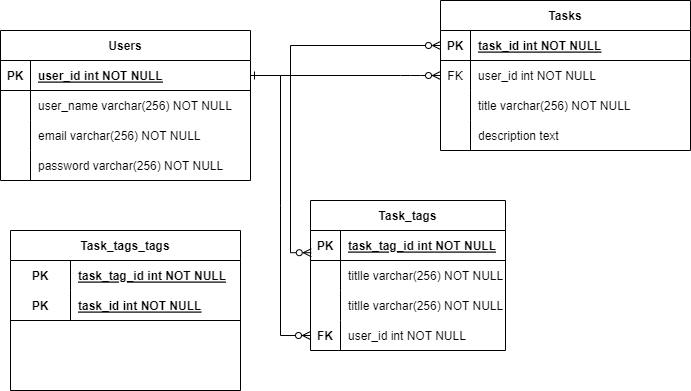

The diagram above was exported from draw.io. Its source (the exported page's mxGraphModel, read from the mxfile embedded in the PNG):
<mxGraphModel dx="1038" dy="521" grid="1" gridSize="10" guides="1" tooltips="1" connect="1" arrows="1" fold="1" page="1" pageScale="1" pageWidth="850" pageHeight="1100" math="0" shadow="0" extFonts="Permanent Marker^https://fonts.googleapis.com/css?family=Permanent+Marker">
  <root>
    <mxCell id="0" />
    <mxCell id="1" parent="0" />
    <mxCell id="C-vyLk0tnHw3VtMMgP7b-1" value="" style="edgeStyle=entityRelationEdgeStyle;endArrow=ERzeroToMany;startArrow=ERone;endFill=1;startFill=0;" parent="1" source="C-vyLk0tnHw3VtMMgP7b-24" target="C-vyLk0tnHw3VtMMgP7b-6" edge="1">
      <mxGeometry width="100" height="100" relative="1" as="geometry">
        <mxPoint x="340" y="720" as="sourcePoint" />
        <mxPoint x="440" y="620" as="targetPoint" />
      </mxGeometry>
    </mxCell>
    <mxCell id="C-vyLk0tnHw3VtMMgP7b-2" value="Tasks" style="shape=table;startSize=30;container=1;collapsible=1;childLayout=tableLayout;fixedRows=1;rowLines=0;fontStyle=1;align=center;resizeLast=1;" parent="1" vertex="1">
      <mxGeometry x="460" y="30" width="250" height="150" as="geometry" />
    </mxCell>
    <mxCell id="C-vyLk0tnHw3VtMMgP7b-3" value="" style="shape=partialRectangle;collapsible=0;dropTarget=0;pointerEvents=0;fillColor=none;points=[[0,0.5],[1,0.5]];portConstraint=eastwest;top=0;left=0;right=0;bottom=1;" parent="C-vyLk0tnHw3VtMMgP7b-2" vertex="1">
      <mxGeometry y="30" width="250" height="30" as="geometry" />
    </mxCell>
    <mxCell id="C-vyLk0tnHw3VtMMgP7b-4" value="PK" style="shape=partialRectangle;overflow=hidden;connectable=0;fillColor=none;top=0;left=0;bottom=0;right=0;fontStyle=1;" parent="C-vyLk0tnHw3VtMMgP7b-3" vertex="1">
      <mxGeometry width="30" height="30" as="geometry">
        <mxRectangle width="30" height="30" as="alternateBounds" />
      </mxGeometry>
    </mxCell>
    <mxCell id="C-vyLk0tnHw3VtMMgP7b-5" value="task_id int NOT NULL " style="shape=partialRectangle;overflow=hidden;connectable=0;fillColor=none;top=0;left=0;bottom=0;right=0;align=left;spacingLeft=6;fontStyle=5;" parent="C-vyLk0tnHw3VtMMgP7b-3" vertex="1">
      <mxGeometry x="30" width="220" height="30" as="geometry">
        <mxRectangle width="220" height="30" as="alternateBounds" />
      </mxGeometry>
    </mxCell>
    <mxCell id="C-vyLk0tnHw3VtMMgP7b-6" value="" style="shape=partialRectangle;collapsible=0;dropTarget=0;pointerEvents=0;fillColor=none;points=[[0,0.5],[1,0.5]];portConstraint=eastwest;top=0;left=0;right=0;bottom=0;" parent="C-vyLk0tnHw3VtMMgP7b-2" vertex="1">
      <mxGeometry y="60" width="250" height="30" as="geometry" />
    </mxCell>
    <mxCell id="C-vyLk0tnHw3VtMMgP7b-7" value="FK" style="shape=partialRectangle;overflow=hidden;connectable=0;fillColor=none;top=0;left=0;bottom=0;right=0;" parent="C-vyLk0tnHw3VtMMgP7b-6" vertex="1">
      <mxGeometry width="30" height="30" as="geometry">
        <mxRectangle width="30" height="30" as="alternateBounds" />
      </mxGeometry>
    </mxCell>
    <mxCell id="C-vyLk0tnHw3VtMMgP7b-8" value="user_id int NOT NULL" style="shape=partialRectangle;overflow=hidden;connectable=0;fillColor=none;top=0;left=0;bottom=0;right=0;align=left;spacingLeft=6;" parent="C-vyLk0tnHw3VtMMgP7b-6" vertex="1">
      <mxGeometry x="30" width="220" height="30" as="geometry">
        <mxRectangle width="220" height="30" as="alternateBounds" />
      </mxGeometry>
    </mxCell>
    <mxCell id="C-vyLk0tnHw3VtMMgP7b-9" value="" style="shape=partialRectangle;collapsible=0;dropTarget=0;pointerEvents=0;fillColor=none;points=[[0,0.5],[1,0.5]];portConstraint=eastwest;top=0;left=0;right=0;bottom=0;" parent="C-vyLk0tnHw3VtMMgP7b-2" vertex="1">
      <mxGeometry y="90" width="250" height="30" as="geometry" />
    </mxCell>
    <mxCell id="C-vyLk0tnHw3VtMMgP7b-10" value="" style="shape=partialRectangle;overflow=hidden;connectable=0;fillColor=none;top=0;left=0;bottom=0;right=0;" parent="C-vyLk0tnHw3VtMMgP7b-9" vertex="1">
      <mxGeometry width="30" height="30" as="geometry">
        <mxRectangle width="30" height="30" as="alternateBounds" />
      </mxGeometry>
    </mxCell>
    <mxCell id="C-vyLk0tnHw3VtMMgP7b-11" value="title varchar(256) NOT NULL" style="shape=partialRectangle;overflow=hidden;connectable=0;fillColor=none;top=0;left=0;bottom=0;right=0;align=left;spacingLeft=6;" parent="C-vyLk0tnHw3VtMMgP7b-9" vertex="1">
      <mxGeometry x="30" width="220" height="30" as="geometry">
        <mxRectangle width="220" height="30" as="alternateBounds" />
      </mxGeometry>
    </mxCell>
    <mxCell id="IlXySzillTFCnyrU3-i9-7" value="" style="shape=tableRow;horizontal=0;startSize=0;swimlaneHead=0;swimlaneBody=0;fillColor=none;collapsible=0;dropTarget=0;points=[[0,0.5],[1,0.5]];portConstraint=eastwest;top=0;left=0;right=0;bottom=0;" vertex="1" parent="C-vyLk0tnHw3VtMMgP7b-2">
      <mxGeometry y="120" width="250" height="30" as="geometry" />
    </mxCell>
    <mxCell id="IlXySzillTFCnyrU3-i9-8" value="" style="shape=partialRectangle;connectable=0;fillColor=none;top=0;left=0;bottom=0;right=0;editable=1;overflow=hidden;" vertex="1" parent="IlXySzillTFCnyrU3-i9-7">
      <mxGeometry width="30" height="30" as="geometry">
        <mxRectangle width="30" height="30" as="alternateBounds" />
      </mxGeometry>
    </mxCell>
    <mxCell id="IlXySzillTFCnyrU3-i9-9" value="description text" style="shape=partialRectangle;connectable=0;fillColor=none;top=0;left=0;bottom=0;right=0;align=left;spacingLeft=6;overflow=hidden;" vertex="1" parent="IlXySzillTFCnyrU3-i9-7">
      <mxGeometry x="30" width="220" height="30" as="geometry">
        <mxRectangle width="220" height="30" as="alternateBounds" />
      </mxGeometry>
    </mxCell>
    <mxCell id="C-vyLk0tnHw3VtMMgP7b-23" value="Users" style="shape=table;startSize=30;container=1;collapsible=1;childLayout=tableLayout;fixedRows=1;rowLines=0;fontStyle=1;align=center;resizeLast=1;" parent="1" vertex="1">
      <mxGeometry x="20" y="60" width="250" height="150" as="geometry" />
    </mxCell>
    <mxCell id="C-vyLk0tnHw3VtMMgP7b-24" value="" style="shape=partialRectangle;collapsible=0;dropTarget=0;pointerEvents=0;fillColor=none;points=[[0,0.5],[1,0.5]];portConstraint=eastwest;top=0;left=0;right=0;bottom=1;" parent="C-vyLk0tnHw3VtMMgP7b-23" vertex="1">
      <mxGeometry y="30" width="250" height="30" as="geometry" />
    </mxCell>
    <mxCell id="C-vyLk0tnHw3VtMMgP7b-25" value="PK" style="shape=partialRectangle;overflow=hidden;connectable=0;fillColor=none;top=0;left=0;bottom=0;right=0;fontStyle=1;" parent="C-vyLk0tnHw3VtMMgP7b-24" vertex="1">
      <mxGeometry width="30" height="30" as="geometry">
        <mxRectangle width="30" height="30" as="alternateBounds" />
      </mxGeometry>
    </mxCell>
    <mxCell id="C-vyLk0tnHw3VtMMgP7b-26" value="user_id int NOT NULL " style="shape=partialRectangle;overflow=hidden;connectable=0;fillColor=none;top=0;left=0;bottom=0;right=0;align=left;spacingLeft=6;fontStyle=5;" parent="C-vyLk0tnHw3VtMMgP7b-24" vertex="1">
      <mxGeometry x="30" width="220" height="30" as="geometry">
        <mxRectangle width="220" height="30" as="alternateBounds" />
      </mxGeometry>
    </mxCell>
    <mxCell id="C-vyLk0tnHw3VtMMgP7b-27" value="" style="shape=partialRectangle;collapsible=0;dropTarget=0;pointerEvents=0;fillColor=none;points=[[0,0.5],[1,0.5]];portConstraint=eastwest;top=0;left=0;right=0;bottom=0;" parent="C-vyLk0tnHw3VtMMgP7b-23" vertex="1">
      <mxGeometry y="60" width="250" height="30" as="geometry" />
    </mxCell>
    <mxCell id="C-vyLk0tnHw3VtMMgP7b-28" value="" style="shape=partialRectangle;overflow=hidden;connectable=0;fillColor=none;top=0;left=0;bottom=0;right=0;" parent="C-vyLk0tnHw3VtMMgP7b-27" vertex="1">
      <mxGeometry width="30" height="30" as="geometry">
        <mxRectangle width="30" height="30" as="alternateBounds" />
      </mxGeometry>
    </mxCell>
    <mxCell id="C-vyLk0tnHw3VtMMgP7b-29" value="user_name varchar(256) NOT NULL" style="shape=partialRectangle;overflow=hidden;connectable=0;fillColor=none;top=0;left=0;bottom=0;right=0;align=left;spacingLeft=6;" parent="C-vyLk0tnHw3VtMMgP7b-27" vertex="1">
      <mxGeometry x="30" width="220" height="30" as="geometry">
        <mxRectangle width="220" height="30" as="alternateBounds" />
      </mxGeometry>
    </mxCell>
    <mxCell id="IlXySzillTFCnyrU3-i9-1" value="" style="shape=tableRow;horizontal=0;startSize=0;swimlaneHead=0;swimlaneBody=0;fillColor=none;collapsible=0;dropTarget=0;points=[[0,0.5],[1,0.5]];portConstraint=eastwest;top=0;left=0;right=0;bottom=0;" vertex="1" parent="C-vyLk0tnHw3VtMMgP7b-23">
      <mxGeometry y="90" width="250" height="30" as="geometry" />
    </mxCell>
    <mxCell id="IlXySzillTFCnyrU3-i9-2" value="" style="shape=partialRectangle;connectable=0;fillColor=none;top=0;left=0;bottom=0;right=0;editable=1;overflow=hidden;" vertex="1" parent="IlXySzillTFCnyrU3-i9-1">
      <mxGeometry width="30" height="30" as="geometry">
        <mxRectangle width="30" height="30" as="alternateBounds" />
      </mxGeometry>
    </mxCell>
    <mxCell id="IlXySzillTFCnyrU3-i9-3" value="email varchar(256) NOT NULL" style="shape=partialRectangle;connectable=0;fillColor=none;top=0;left=0;bottom=0;right=0;align=left;spacingLeft=6;overflow=hidden;" vertex="1" parent="IlXySzillTFCnyrU3-i9-1">
      <mxGeometry x="30" width="220" height="30" as="geometry">
        <mxRectangle width="220" height="30" as="alternateBounds" />
      </mxGeometry>
    </mxCell>
    <mxCell id="IlXySzillTFCnyrU3-i9-4" value="" style="shape=tableRow;horizontal=0;startSize=0;swimlaneHead=0;swimlaneBody=0;fillColor=none;collapsible=0;dropTarget=0;points=[[0,0.5],[1,0.5]];portConstraint=eastwest;top=0;left=0;right=0;bottom=0;" vertex="1" parent="C-vyLk0tnHw3VtMMgP7b-23">
      <mxGeometry y="120" width="250" height="30" as="geometry" />
    </mxCell>
    <mxCell id="IlXySzillTFCnyrU3-i9-5" value="" style="shape=partialRectangle;connectable=0;fillColor=none;top=0;left=0;bottom=0;right=0;editable=1;overflow=hidden;" vertex="1" parent="IlXySzillTFCnyrU3-i9-4">
      <mxGeometry width="30" height="30" as="geometry">
        <mxRectangle width="30" height="30" as="alternateBounds" />
      </mxGeometry>
    </mxCell>
    <mxCell id="IlXySzillTFCnyrU3-i9-6" value="password varchar(256) NOT NULL" style="shape=partialRectangle;connectable=0;fillColor=none;top=0;left=0;bottom=0;right=0;align=left;spacingLeft=6;overflow=hidden;" vertex="1" parent="IlXySzillTFCnyrU3-i9-4">
      <mxGeometry x="30" width="220" height="30" as="geometry">
        <mxRectangle width="220" height="30" as="alternateBounds" />
      </mxGeometry>
    </mxCell>
    <mxCell id="IlXySzillTFCnyrU3-i9-10" value="Task_tags" style="shape=table;startSize=30;container=1;collapsible=1;childLayout=tableLayout;fixedRows=1;rowLines=0;fontStyle=1;align=center;resizeLast=1;" vertex="1" parent="1">
      <mxGeometry x="330" y="230" width="195" height="150" as="geometry" />
    </mxCell>
    <mxCell id="IlXySzillTFCnyrU3-i9-11" value="" style="shape=tableRow;horizontal=0;startSize=0;swimlaneHead=0;swimlaneBody=0;fillColor=none;collapsible=0;dropTarget=0;points=[[0,0.5],[1,0.5]];portConstraint=eastwest;top=0;left=0;right=0;bottom=1;" vertex="1" parent="IlXySzillTFCnyrU3-i9-10">
      <mxGeometry y="30" width="195" height="30" as="geometry" />
    </mxCell>
    <mxCell id="IlXySzillTFCnyrU3-i9-12" value="PK" style="shape=partialRectangle;connectable=0;fillColor=none;top=0;left=0;bottom=0;right=0;fontStyle=1;overflow=hidden;" vertex="1" parent="IlXySzillTFCnyrU3-i9-11">
      <mxGeometry width="30" height="30" as="geometry">
        <mxRectangle width="30" height="30" as="alternateBounds" />
      </mxGeometry>
    </mxCell>
    <mxCell id="IlXySzillTFCnyrU3-i9-13" value="task_tag_id int NOT NULL" style="shape=partialRectangle;connectable=0;fillColor=none;top=0;left=0;bottom=0;right=0;align=left;spacingLeft=6;fontStyle=5;overflow=hidden;" vertex="1" parent="IlXySzillTFCnyrU3-i9-11">
      <mxGeometry x="30" width="165" height="30" as="geometry">
        <mxRectangle width="165" height="30" as="alternateBounds" />
      </mxGeometry>
    </mxCell>
    <mxCell id="IlXySzillTFCnyrU3-i9-30" value="" style="shape=tableRow;horizontal=0;startSize=0;swimlaneHead=0;swimlaneBody=0;fillColor=none;collapsible=0;dropTarget=0;points=[[0,0.5],[1,0.5]];portConstraint=eastwest;top=0;left=0;right=0;bottom=0;" vertex="1" parent="IlXySzillTFCnyrU3-i9-10">
      <mxGeometry y="60" width="195" height="30" as="geometry" />
    </mxCell>
    <mxCell id="IlXySzillTFCnyrU3-i9-31" value="" style="shape=partialRectangle;connectable=0;fillColor=none;top=0;left=0;bottom=0;right=0;editable=1;overflow=hidden;" vertex="1" parent="IlXySzillTFCnyrU3-i9-30">
      <mxGeometry width="30" height="30" as="geometry">
        <mxRectangle width="30" height="30" as="alternateBounds" />
      </mxGeometry>
    </mxCell>
    <mxCell id="IlXySzillTFCnyrU3-i9-32" value="titlle varchar(256) NOT NULL" style="shape=partialRectangle;connectable=0;fillColor=none;top=0;left=0;bottom=0;right=0;align=left;spacingLeft=6;overflow=hidden;" vertex="1" parent="IlXySzillTFCnyrU3-i9-30">
      <mxGeometry x="30" width="165" height="30" as="geometry">
        <mxRectangle width="165" height="30" as="alternateBounds" />
      </mxGeometry>
    </mxCell>
    <mxCell id="IlXySzillTFCnyrU3-i9-14" value="" style="shape=tableRow;horizontal=0;startSize=0;swimlaneHead=0;swimlaneBody=0;fillColor=none;collapsible=0;dropTarget=0;points=[[0,0.5],[1,0.5]];portConstraint=eastwest;top=0;left=0;right=0;bottom=0;" vertex="1" parent="IlXySzillTFCnyrU3-i9-10">
      <mxGeometry y="90" width="195" height="30" as="geometry" />
    </mxCell>
    <mxCell id="IlXySzillTFCnyrU3-i9-15" value="" style="shape=partialRectangle;connectable=0;fillColor=none;top=0;left=0;bottom=0;right=0;editable=1;overflow=hidden;" vertex="1" parent="IlXySzillTFCnyrU3-i9-14">
      <mxGeometry width="30" height="30" as="geometry">
        <mxRectangle width="30" height="30" as="alternateBounds" />
      </mxGeometry>
    </mxCell>
    <mxCell id="IlXySzillTFCnyrU3-i9-16" value="titlle varchar(256) NOT NULL" style="shape=partialRectangle;connectable=0;fillColor=none;top=0;left=0;bottom=0;right=0;align=left;spacingLeft=6;overflow=hidden;" vertex="1" parent="IlXySzillTFCnyrU3-i9-14">
      <mxGeometry x="30" width="165" height="30" as="geometry">
        <mxRectangle width="165" height="30" as="alternateBounds" />
      </mxGeometry>
    </mxCell>
    <mxCell id="IlXySzillTFCnyrU3-i9-17" value="" style="shape=tableRow;horizontal=0;startSize=0;swimlaneHead=0;swimlaneBody=0;fillColor=none;collapsible=0;dropTarget=0;points=[[0,0.5],[1,0.5]];portConstraint=eastwest;top=0;left=0;right=0;bottom=0;" vertex="1" parent="IlXySzillTFCnyrU3-i9-10">
      <mxGeometry y="120" width="195" height="30" as="geometry" />
    </mxCell>
    <mxCell id="IlXySzillTFCnyrU3-i9-18" value="FK" style="shape=partialRectangle;connectable=0;fillColor=none;top=0;left=0;bottom=0;right=0;editable=1;overflow=hidden;fontFamily=Helvetica;fontStyle=1" vertex="1" parent="IlXySzillTFCnyrU3-i9-17">
      <mxGeometry width="30" height="30" as="geometry">
        <mxRectangle width="30" height="30" as="alternateBounds" />
      </mxGeometry>
    </mxCell>
    <mxCell id="IlXySzillTFCnyrU3-i9-19" value="user_id int NOT NULL" style="shape=partialRectangle;connectable=0;fillColor=none;top=0;left=0;bottom=0;right=0;align=left;spacingLeft=6;overflow=hidden;" vertex="1" parent="IlXySzillTFCnyrU3-i9-17">
      <mxGeometry x="30" width="165" height="30" as="geometry">
        <mxRectangle width="165" height="30" as="alternateBounds" />
      </mxGeometry>
    </mxCell>
    <mxCell id="IlXySzillTFCnyrU3-i9-23" value="" style="edgeStyle=entityRelationEdgeStyle;fontSize=12;html=1;endArrow=ERzeroToMany;endFill=1;rounded=0;fontFamily=Helvetica;exitX=1;exitY=0.5;exitDx=0;exitDy=0;entryX=0;entryY=0.5;entryDx=0;entryDy=0;" edge="1" parent="1" source="C-vyLk0tnHw3VtMMgP7b-24" target="IlXySzillTFCnyrU3-i9-17">
      <mxGeometry width="100" height="100" relative="1" as="geometry">
        <mxPoint x="370" y="350" as="sourcePoint" />
        <mxPoint x="330" y="430" as="targetPoint" />
      </mxGeometry>
    </mxCell>
    <mxCell id="IlXySzillTFCnyrU3-i9-36" style="edgeStyle=orthogonalEdgeStyle;rounded=0;orthogonalLoop=1;jettySize=auto;html=1;exitX=0;exitY=0.5;exitDx=0;exitDy=0;entryX=0.004;entryY=0.74;entryDx=0;entryDy=0;entryPerimeter=0;fontFamily=Helvetica;startArrow=ERzeroToMany;startFill=0;endArrow=ERzeroToMany;endFill=0;" edge="1" parent="1" source="C-vyLk0tnHw3VtMMgP7b-3" target="IlXySzillTFCnyrU3-i9-11">
      <mxGeometry relative="1" as="geometry" />
    </mxCell>
    <mxCell id="IlXySzillTFCnyrU3-i9-37" value="Task_tags_tags" style="shape=table;startSize=30;container=1;collapsible=1;childLayout=tableLayout;fixedRows=1;rowLines=0;fontStyle=1;align=center;resizeLast=1;fontFamily=Helvetica;" vertex="1" parent="1">
      <mxGeometry x="30" y="260" width="230" height="160" as="geometry" />
    </mxCell>
    <mxCell id="IlXySzillTFCnyrU3-i9-38" value="" style="shape=tableRow;horizontal=0;startSize=0;swimlaneHead=0;swimlaneBody=0;fillColor=none;collapsible=0;dropTarget=0;points=[[0,0.5],[1,0.5]];portConstraint=eastwest;top=0;left=0;right=0;bottom=0;fontFamily=Helvetica;perimeterSpacing=1;rounded=0;sketch=0;shadow=0;strokeWidth=5;" vertex="1" parent="IlXySzillTFCnyrU3-i9-37">
      <mxGeometry y="30" width="230" height="30" as="geometry" />
    </mxCell>
    <mxCell id="IlXySzillTFCnyrU3-i9-39" value="PK" style="shape=partialRectangle;connectable=0;fillColor=none;top=0;left=0;bottom=0;right=0;fontStyle=1;overflow=hidden;fontFamily=Helvetica;" vertex="1" parent="IlXySzillTFCnyrU3-i9-38">
      <mxGeometry width="60" height="30" as="geometry">
        <mxRectangle width="60" height="30" as="alternateBounds" />
      </mxGeometry>
    </mxCell>
    <mxCell id="IlXySzillTFCnyrU3-i9-40" value="task_tag_id int NOT NULL" style="shape=partialRectangle;connectable=0;fillColor=none;top=0;left=0;bottom=0;right=0;align=left;spacingLeft=6;fontStyle=5;overflow=hidden;fontFamily=Helvetica;" vertex="1" parent="IlXySzillTFCnyrU3-i9-38">
      <mxGeometry x="60" width="170" height="30" as="geometry">
        <mxRectangle width="170" height="30" as="alternateBounds" />
      </mxGeometry>
    </mxCell>
    <mxCell id="IlXySzillTFCnyrU3-i9-41" value="" style="shape=tableRow;horizontal=0;startSize=0;swimlaneHead=0;swimlaneBody=0;fillColor=none;collapsible=0;dropTarget=0;points=[[0,0.5],[1,0.5]];portConstraint=eastwest;top=0;left=0;right=0;bottom=1;fontFamily=Helvetica;" vertex="1" parent="IlXySzillTFCnyrU3-i9-37">
      <mxGeometry y="60" width="230" height="30" as="geometry" />
    </mxCell>
    <mxCell id="IlXySzillTFCnyrU3-i9-42" value="PK" style="shape=partialRectangle;connectable=0;fillColor=none;top=0;left=0;bottom=0;right=0;fontStyle=1;overflow=hidden;fontFamily=Helvetica;" vertex="1" parent="IlXySzillTFCnyrU3-i9-41">
      <mxGeometry width="60" height="30" as="geometry">
        <mxRectangle width="60" height="30" as="alternateBounds" />
      </mxGeometry>
    </mxCell>
    <mxCell id="IlXySzillTFCnyrU3-i9-43" value="task_id int NOT NULL" style="shape=partialRectangle;connectable=0;fillColor=none;top=0;left=0;bottom=0;right=0;align=left;spacingLeft=6;fontStyle=5;overflow=hidden;fontFamily=Helvetica;" vertex="1" parent="IlXySzillTFCnyrU3-i9-41">
      <mxGeometry x="60" width="170" height="30" as="geometry">
        <mxRectangle width="170" height="30" as="alternateBounds" />
      </mxGeometry>
    </mxCell>
  </root>
</mxGraphModel>